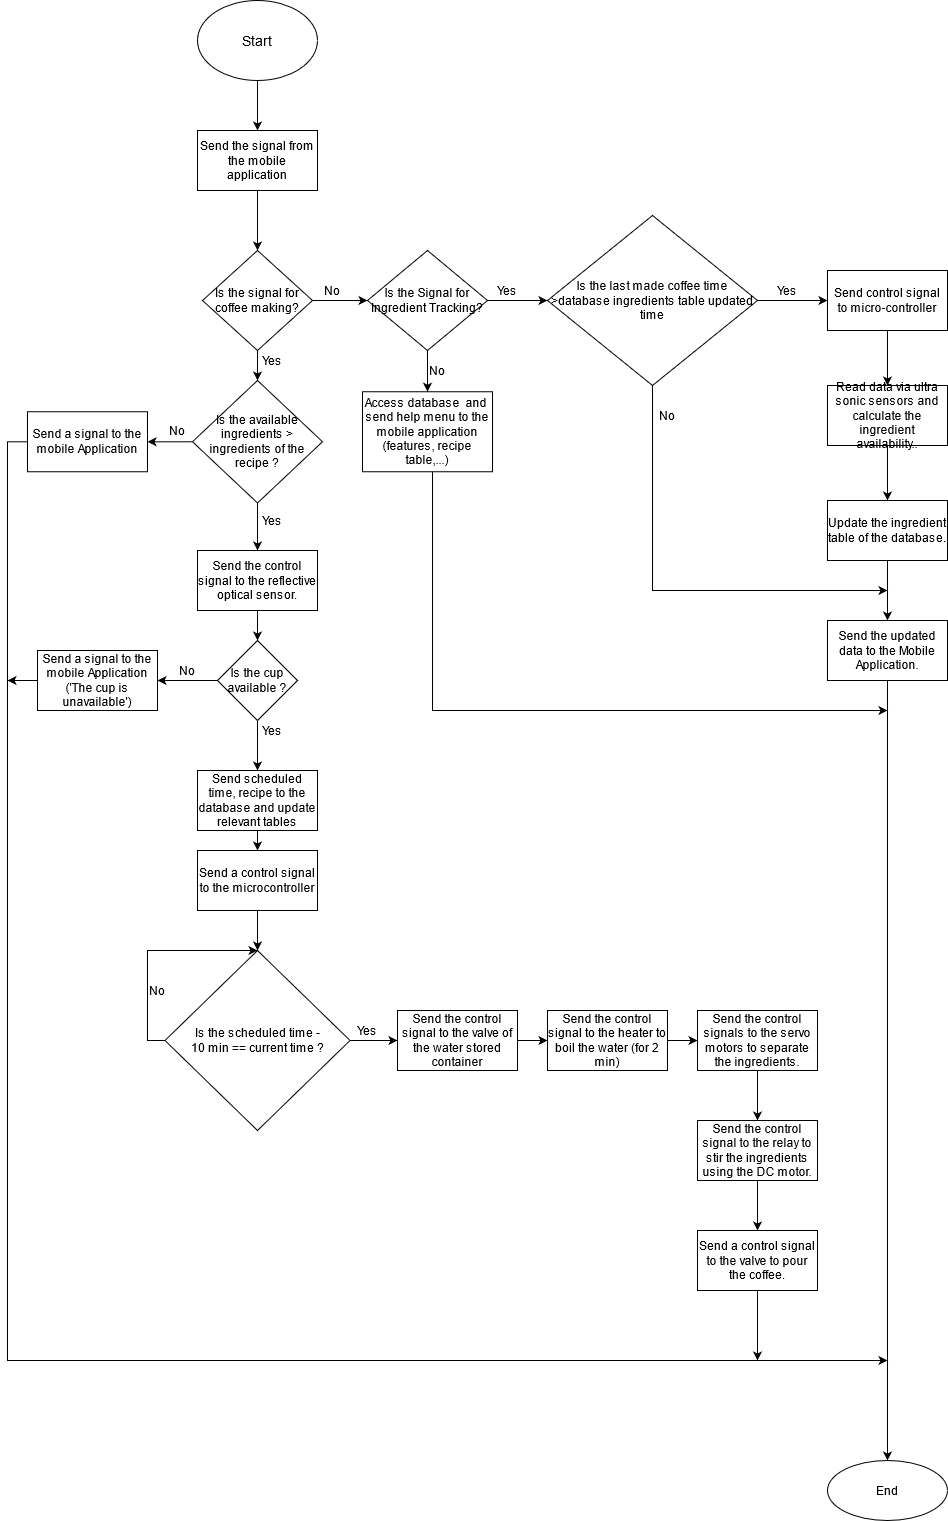

The diagram above was exported from draw.io. Its source (the exported page's mxGraphModel, read from the mxfile embedded in the PNG):
<mxGraphModel dx="1038" dy="1664" grid="1" gridSize="10" guides="1" tooltips="1" connect="1" arrows="1" fold="1" page="1" pageScale="1" pageWidth="850" pageHeight="1100" math="0" shadow="0">
  <root>
    <mxCell id="0" />
    <mxCell id="1" parent="0" />
    <mxCell id="b6nD60A77pPx2c3iy6p7-6" value="" style="edgeStyle=orthogonalEdgeStyle;rounded=0;orthogonalLoop=1;jettySize=auto;html=1;" edge="1" parent="1" source="b6nD60A77pPx2c3iy6p7-4" target="b6nD60A77pPx2c3iy6p7-5">
      <mxGeometry relative="1" as="geometry" />
    </mxCell>
    <mxCell id="b6nD60A77pPx2c3iy6p7-4" value="&lt;font style=&quot;font-size: 14px&quot;&gt;Start&lt;/font&gt;" style="ellipse;whiteSpace=wrap;html=1;" vertex="1" parent="1">
      <mxGeometry x="350" y="-420" width="120" height="80" as="geometry" />
    </mxCell>
    <mxCell id="b6nD60A77pPx2c3iy6p7-8" value="" style="edgeStyle=orthogonalEdgeStyle;rounded=0;orthogonalLoop=1;jettySize=auto;html=1;" edge="1" parent="1" source="b6nD60A77pPx2c3iy6p7-5" target="b6nD60A77pPx2c3iy6p7-7">
      <mxGeometry relative="1" as="geometry" />
    </mxCell>
    <mxCell id="b6nD60A77pPx2c3iy6p7-5" value="Send the signal from the mobile application" style="whiteSpace=wrap;html=1;" vertex="1" parent="1">
      <mxGeometry x="350" y="-290" width="120" height="60" as="geometry" />
    </mxCell>
    <mxCell id="b6nD60A77pPx2c3iy6p7-10" value="" style="edgeStyle=orthogonalEdgeStyle;rounded=0;orthogonalLoop=1;jettySize=auto;html=1;" edge="1" parent="1" source="b6nD60A77pPx2c3iy6p7-7" target="b6nD60A77pPx2c3iy6p7-9">
      <mxGeometry relative="1" as="geometry" />
    </mxCell>
    <mxCell id="b6nD60A77pPx2c3iy6p7-64" value="" style="edgeStyle=orthogonalEdgeStyle;rounded=0;orthogonalLoop=1;jettySize=auto;html=1;" edge="1" parent="1" source="b6nD60A77pPx2c3iy6p7-7" target="b6nD60A77pPx2c3iy6p7-63">
      <mxGeometry relative="1" as="geometry" />
    </mxCell>
    <mxCell id="b6nD60A77pPx2c3iy6p7-7" value="Is the signal for coffee making?" style="rhombus;whiteSpace=wrap;html=1;" vertex="1" parent="1">
      <mxGeometry x="355" y="-170" width="110" height="100" as="geometry" />
    </mxCell>
    <mxCell id="b6nD60A77pPx2c3iy6p7-16" value="" style="edgeStyle=orthogonalEdgeStyle;rounded=0;orthogonalLoop=1;jettySize=auto;html=1;" edge="1" parent="1" source="b6nD60A77pPx2c3iy6p7-9" target="b6nD60A77pPx2c3iy6p7-15">
      <mxGeometry relative="1" as="geometry" />
    </mxCell>
    <mxCell id="b6nD60A77pPx2c3iy6p7-34" value="" style="edgeStyle=orthogonalEdgeStyle;rounded=0;orthogonalLoop=1;jettySize=auto;html=1;" edge="1" parent="1" source="b6nD60A77pPx2c3iy6p7-9" target="b6nD60A77pPx2c3iy6p7-33">
      <mxGeometry relative="1" as="geometry" />
    </mxCell>
    <mxCell id="b6nD60A77pPx2c3iy6p7-9" value="Is the Signal for Ingredient Tracking?" style="rhombus;whiteSpace=wrap;html=1;" vertex="1" parent="1">
      <mxGeometry x="520" y="-170" width="120" height="100" as="geometry" />
    </mxCell>
    <mxCell id="b6nD60A77pPx2c3iy6p7-11" value="No" style="text;html=1;strokeColor=none;fillColor=none;align=center;verticalAlign=middle;whiteSpace=wrap;rounded=0;" vertex="1" parent="1">
      <mxGeometry x="465" y="-140" width="40" height="20" as="geometry" />
    </mxCell>
    <mxCell id="b6nD60A77pPx2c3iy6p7-14" value="Yes" style="text;html=1;strokeColor=none;fillColor=none;align=center;verticalAlign=middle;whiteSpace=wrap;rounded=0;" vertex="1" parent="1">
      <mxGeometry x="640" y="-140" width="40" height="20" as="geometry" />
    </mxCell>
    <mxCell id="b6nD60A77pPx2c3iy6p7-19" value="" style="edgeStyle=orthogonalEdgeStyle;rounded=0;orthogonalLoop=1;jettySize=auto;html=1;" edge="1" parent="1" source="b6nD60A77pPx2c3iy6p7-15" target="b6nD60A77pPx2c3iy6p7-18">
      <mxGeometry relative="1" as="geometry" />
    </mxCell>
    <mxCell id="b6nD60A77pPx2c3iy6p7-29" value="" style="edgeStyle=orthogonalEdgeStyle;rounded=0;orthogonalLoop=1;jettySize=auto;html=1;" edge="1" parent="1" source="b6nD60A77pPx2c3iy6p7-15">
      <mxGeometry relative="1" as="geometry">
        <mxPoint x="1040" y="170" as="targetPoint" />
        <Array as="points">
          <mxPoint x="805" y="170" />
        </Array>
      </mxGeometry>
    </mxCell>
    <mxCell id="b6nD60A77pPx2c3iy6p7-15" value="&lt;div&gt;Is the last made coffee time&lt;/div&gt;&lt;div&gt; &amp;gt;database ingredients table updated time&lt;/div&gt;" style="rhombus;whiteSpace=wrap;html=1;" vertex="1" parent="1">
      <mxGeometry x="700" y="-205" width="210" height="170" as="geometry" />
    </mxCell>
    <mxCell id="b6nD60A77pPx2c3iy6p7-22" value="" style="edgeStyle=orthogonalEdgeStyle;rounded=0;orthogonalLoop=1;jettySize=auto;html=1;" edge="1" parent="1" source="b6nD60A77pPx2c3iy6p7-18" target="b6nD60A77pPx2c3iy6p7-21">
      <mxGeometry relative="1" as="geometry" />
    </mxCell>
    <mxCell id="b6nD60A77pPx2c3iy6p7-18" value="Send control signal to micro-controller" style="whiteSpace=wrap;html=1;" vertex="1" parent="1">
      <mxGeometry x="980" y="-150" width="120" height="60" as="geometry" />
    </mxCell>
    <mxCell id="b6nD60A77pPx2c3iy6p7-20" value="Yes" style="text;html=1;strokeColor=none;fillColor=none;align=center;verticalAlign=middle;whiteSpace=wrap;rounded=0;" vertex="1" parent="1">
      <mxGeometry x="920" y="-140" width="40" height="20" as="geometry" />
    </mxCell>
    <mxCell id="b6nD60A77pPx2c3iy6p7-24" value="" style="edgeStyle=orthogonalEdgeStyle;rounded=0;orthogonalLoop=1;jettySize=auto;html=1;" edge="1" parent="1" source="b6nD60A77pPx2c3iy6p7-21" target="b6nD60A77pPx2c3iy6p7-23">
      <mxGeometry relative="1" as="geometry" />
    </mxCell>
    <mxCell id="b6nD60A77pPx2c3iy6p7-21" value="Read data via ultra sonic sensors and calculate the ingredient availability.." style="whiteSpace=wrap;html=1;" vertex="1" parent="1">
      <mxGeometry x="980" y="-35" width="120" height="60" as="geometry" />
    </mxCell>
    <mxCell id="b6nD60A77pPx2c3iy6p7-27" value="" style="edgeStyle=orthogonalEdgeStyle;rounded=0;orthogonalLoop=1;jettySize=auto;html=1;" edge="1" parent="1" source="b6nD60A77pPx2c3iy6p7-23" target="b6nD60A77pPx2c3iy6p7-26">
      <mxGeometry relative="1" as="geometry" />
    </mxCell>
    <mxCell id="b6nD60A77pPx2c3iy6p7-23" value="Update the ingredient table of the database." style="whiteSpace=wrap;html=1;" vertex="1" parent="1">
      <mxGeometry x="980" y="80" width="120" height="60" as="geometry" />
    </mxCell>
    <mxCell id="b6nD60A77pPx2c3iy6p7-142" value="" style="edgeStyle=orthogonalEdgeStyle;rounded=0;orthogonalLoop=1;jettySize=auto;html=1;" edge="1" parent="1" source="b6nD60A77pPx2c3iy6p7-26">
      <mxGeometry relative="1" as="geometry">
        <mxPoint x="1040" y="1040" as="targetPoint" />
      </mxGeometry>
    </mxCell>
    <mxCell id="b6nD60A77pPx2c3iy6p7-26" value="Send the updated data to the Mobile Application." style="whiteSpace=wrap;html=1;" vertex="1" parent="1">
      <mxGeometry x="980" y="200" width="120" height="60" as="geometry" />
    </mxCell>
    <mxCell id="b6nD60A77pPx2c3iy6p7-30" value="No" style="text;html=1;strokeColor=none;fillColor=none;align=center;verticalAlign=middle;whiteSpace=wrap;rounded=0;" vertex="1" parent="1">
      <mxGeometry x="800" y="-15" width="40" height="20" as="geometry" />
    </mxCell>
    <mxCell id="b6nD60A77pPx2c3iy6p7-144" value="" style="edgeStyle=orthogonalEdgeStyle;rounded=0;orthogonalLoop=1;jettySize=auto;html=1;" edge="1" parent="1" source="b6nD60A77pPx2c3iy6p7-33">
      <mxGeometry relative="1" as="geometry">
        <mxPoint x="1040" y="290" as="targetPoint" />
        <Array as="points">
          <mxPoint x="585" y="290" />
          <mxPoint x="1040" y="290" />
        </Array>
      </mxGeometry>
    </mxCell>
    <mxCell id="b6nD60A77pPx2c3iy6p7-33" value="Access database&amp;nbsp; and&amp;nbsp; send help menu to the mobile application (features, recipe table,...)" style="whiteSpace=wrap;html=1;" vertex="1" parent="1">
      <mxGeometry x="515" y="-28.75" width="130" height="80" as="geometry" />
    </mxCell>
    <mxCell id="b6nD60A77pPx2c3iy6p7-35" value="No" style="text;html=1;strokeColor=none;fillColor=none;align=center;verticalAlign=middle;whiteSpace=wrap;rounded=0;" vertex="1" parent="1">
      <mxGeometry x="570" y="-60" width="40" height="20" as="geometry" />
    </mxCell>
    <mxCell id="b6nD60A77pPx2c3iy6p7-40" value="Yes" style="text;html=1;strokeColor=none;fillColor=none;align=center;verticalAlign=middle;whiteSpace=wrap;rounded=0;" vertex="1" parent="1">
      <mxGeometry x="405" y="-70" width="40" height="20" as="geometry" />
    </mxCell>
    <mxCell id="b6nD60A77pPx2c3iy6p7-91" value="" style="edgeStyle=orthogonalEdgeStyle;rounded=0;orthogonalLoop=1;jettySize=auto;html=1;" edge="1" parent="1" source="b6nD60A77pPx2c3iy6p7-63" target="b6nD60A77pPx2c3iy6p7-90">
      <mxGeometry relative="1" as="geometry" />
    </mxCell>
    <mxCell id="b6nD60A77pPx2c3iy6p7-129" value="" style="edgeStyle=orthogonalEdgeStyle;rounded=0;orthogonalLoop=1;jettySize=auto;html=1;" edge="1" parent="1" source="b6nD60A77pPx2c3iy6p7-63" target="b6nD60A77pPx2c3iy6p7-128">
      <mxGeometry relative="1" as="geometry" />
    </mxCell>
    <mxCell id="b6nD60A77pPx2c3iy6p7-63" value="Is the available ingredients &amp;gt; ingredients of the recipe ?" style="rhombus;whiteSpace=wrap;html=1;" vertex="1" parent="1">
      <mxGeometry x="345" y="-40" width="130" height="122.5" as="geometry" />
    </mxCell>
    <mxCell id="b6nD60A77pPx2c3iy6p7-72" value="" style="edgeStyle=orthogonalEdgeStyle;rounded=0;orthogonalLoop=1;jettySize=auto;html=1;exitX=0;exitY=0.5;exitDx=0;exitDy=0;" edge="1" parent="1" source="b6nD60A77pPx2c3iy6p7-113">
      <mxGeometry relative="1" as="geometry">
        <mxPoint x="410" y="530" as="targetPoint" />
        <Array as="points">
          <mxPoint x="300" y="620" />
          <mxPoint x="300" y="530" />
        </Array>
        <mxPoint x="335" y="620" as="sourcePoint" />
      </mxGeometry>
    </mxCell>
    <mxCell id="b6nD60A77pPx2c3iy6p7-87" value="Yes" style="text;html=1;strokeColor=none;fillColor=none;align=center;verticalAlign=middle;whiteSpace=wrap;rounded=0;" vertex="1" parent="1">
      <mxGeometry x="405" y="300" width="40" height="20" as="geometry" />
    </mxCell>
    <mxCell id="b6nD60A77pPx2c3iy6p7-136" value="" style="edgeStyle=orthogonalEdgeStyle;rounded=0;orthogonalLoop=1;jettySize=auto;html=1;" edge="1" parent="1" source="b6nD60A77pPx2c3iy6p7-90">
      <mxGeometry relative="1" as="geometry">
        <mxPoint x="1040" y="940" as="targetPoint" />
        <Array as="points">
          <mxPoint x="160" y="21" />
          <mxPoint x="160" y="940" />
        </Array>
      </mxGeometry>
    </mxCell>
    <mxCell id="b6nD60A77pPx2c3iy6p7-90" value="Send a signal to the mobile Application" style="whiteSpace=wrap;html=1;" vertex="1" parent="1">
      <mxGeometry x="180" y="-8.75" width="120" height="60" as="geometry" />
    </mxCell>
    <mxCell id="b6nD60A77pPx2c3iy6p7-92" value="No" style="text;html=1;strokeColor=none;fillColor=none;align=center;verticalAlign=middle;whiteSpace=wrap;rounded=0;" vertex="1" parent="1">
      <mxGeometry x="310" width="40" height="20" as="geometry" />
    </mxCell>
    <mxCell id="b6nD60A77pPx2c3iy6p7-102" value="" style="edgeStyle=orthogonalEdgeStyle;rounded=0;orthogonalLoop=1;jettySize=auto;html=1;" edge="1" parent="1" source="b6nD60A77pPx2c3iy6p7-103" target="b6nD60A77pPx2c3iy6p7-106">
      <mxGeometry relative="1" as="geometry" />
    </mxCell>
    <mxCell id="b6nD60A77pPx2c3iy6p7-125" value="" style="edgeStyle=orthogonalEdgeStyle;rounded=0;orthogonalLoop=1;jettySize=auto;html=1;" edge="1" parent="1" source="b6nD60A77pPx2c3iy6p7-103" target="b6nD60A77pPx2c3iy6p7-109">
      <mxGeometry relative="1" as="geometry" />
    </mxCell>
    <mxCell id="b6nD60A77pPx2c3iy6p7-103" value="Is the cup available ?" style="rhombus;whiteSpace=wrap;html=1;" vertex="1" parent="1">
      <mxGeometry x="370" y="220" width="80" height="80" as="geometry" />
    </mxCell>
    <mxCell id="b6nD60A77pPx2c3iy6p7-150" value="" style="edgeStyle=orthogonalEdgeStyle;rounded=0;orthogonalLoop=1;jettySize=auto;html=1;" edge="1" parent="1" source="b6nD60A77pPx2c3iy6p7-104">
      <mxGeometry relative="1" as="geometry">
        <mxPoint x="910" y="940" as="targetPoint" />
      </mxGeometry>
    </mxCell>
    <mxCell id="b6nD60A77pPx2c3iy6p7-104" value="Send a control signal to the valve to pour the coffee." style="whiteSpace=wrap;html=1;" vertex="1" parent="1">
      <mxGeometry x="850" y="810" width="120" height="60" as="geometry" />
    </mxCell>
    <mxCell id="b6nD60A77pPx2c3iy6p7-105" value="No" style="text;html=1;strokeColor=none;fillColor=none;align=center;verticalAlign=middle;whiteSpace=wrap;rounded=0;" vertex="1" parent="1">
      <mxGeometry x="320" y="240" width="40" height="20" as="geometry" />
    </mxCell>
    <mxCell id="b6nD60A77pPx2c3iy6p7-138" value="" style="edgeStyle=orthogonalEdgeStyle;rounded=0;orthogonalLoop=1;jettySize=auto;html=1;" edge="1" parent="1" source="b6nD60A77pPx2c3iy6p7-106">
      <mxGeometry relative="1" as="geometry">
        <mxPoint x="160" y="260" as="targetPoint" />
      </mxGeometry>
    </mxCell>
    <mxCell id="b6nD60A77pPx2c3iy6p7-106" value="&lt;div&gt;Send a signal to the mobile Application&lt;/div&gt;&lt;div&gt;('The cup is unavailable')&lt;br&gt;&lt;/div&gt;" style="whiteSpace=wrap;html=1;" vertex="1" parent="1">
      <mxGeometry x="190" y="230" width="120" height="60" as="geometry" />
    </mxCell>
    <mxCell id="b6nD60A77pPx2c3iy6p7-108" value="" style="edgeStyle=orthogonalEdgeStyle;rounded=0;orthogonalLoop=1;jettySize=auto;html=1;" edge="1" parent="1" source="b6nD60A77pPx2c3iy6p7-109" target="b6nD60A77pPx2c3iy6p7-111">
      <mxGeometry relative="1" as="geometry" />
    </mxCell>
    <mxCell id="b6nD60A77pPx2c3iy6p7-109" value="Send scheduled time, recipe to the database and update relevant tables" style="whiteSpace=wrap;html=1;" vertex="1" parent="1">
      <mxGeometry x="350" y="350" width="120" height="60" as="geometry" />
    </mxCell>
    <mxCell id="b6nD60A77pPx2c3iy6p7-110" value="" style="edgeStyle=orthogonalEdgeStyle;rounded=0;orthogonalLoop=1;jettySize=auto;html=1;" edge="1" parent="1" source="b6nD60A77pPx2c3iy6p7-111" target="b6nD60A77pPx2c3iy6p7-113">
      <mxGeometry relative="1" as="geometry" />
    </mxCell>
    <mxCell id="b6nD60A77pPx2c3iy6p7-111" value="Send a control signal to the microcontroller" style="whiteSpace=wrap;html=1;" vertex="1" parent="1">
      <mxGeometry x="350" y="430" width="120" height="60" as="geometry" />
    </mxCell>
    <mxCell id="b6nD60A77pPx2c3iy6p7-112" value="" style="edgeStyle=orthogonalEdgeStyle;rounded=0;orthogonalLoop=1;jettySize=auto;html=1;" edge="1" parent="1" source="b6nD60A77pPx2c3iy6p7-113" target="b6nD60A77pPx2c3iy6p7-115">
      <mxGeometry relative="1" as="geometry" />
    </mxCell>
    <mxCell id="b6nD60A77pPx2c3iy6p7-113" value="&lt;div&gt;Is the scheduled time - &lt;br&gt;&lt;/div&gt;&lt;div&gt;10 min == current time ?&lt;/div&gt;" style="rhombus;whiteSpace=wrap;html=1;" vertex="1" parent="1">
      <mxGeometry x="317.5" y="530" width="185" height="180" as="geometry" />
    </mxCell>
    <mxCell id="b6nD60A77pPx2c3iy6p7-114" value="" style="edgeStyle=orthogonalEdgeStyle;rounded=0;orthogonalLoop=1;jettySize=auto;html=1;" edge="1" parent="1" source="b6nD60A77pPx2c3iy6p7-115" target="b6nD60A77pPx2c3iy6p7-117">
      <mxGeometry relative="1" as="geometry" />
    </mxCell>
    <mxCell id="b6nD60A77pPx2c3iy6p7-115" value="Send the control signal to the valve of the water stored container " style="whiteSpace=wrap;html=1;" vertex="1" parent="1">
      <mxGeometry x="550" y="590" width="120" height="60" as="geometry" />
    </mxCell>
    <mxCell id="b6nD60A77pPx2c3iy6p7-116" value="" style="edgeStyle=orthogonalEdgeStyle;rounded=0;orthogonalLoop=1;jettySize=auto;html=1;" edge="1" parent="1" source="b6nD60A77pPx2c3iy6p7-117" target="b6nD60A77pPx2c3iy6p7-120">
      <mxGeometry relative="1" as="geometry" />
    </mxCell>
    <mxCell id="b6nD60A77pPx2c3iy6p7-117" value="Send the control signal to the heater to boil the water (for 2 min)" style="whiteSpace=wrap;html=1;" vertex="1" parent="1">
      <mxGeometry x="700" y="590" width="120" height="60" as="geometry" />
    </mxCell>
    <mxCell id="b6nD60A77pPx2c3iy6p7-118" value="Yes" style="text;html=1;strokeColor=none;fillColor=none;align=center;verticalAlign=middle;whiteSpace=wrap;rounded=0;" vertex="1" parent="1">
      <mxGeometry x="500" y="600" width="40" height="20" as="geometry" />
    </mxCell>
    <mxCell id="b6nD60A77pPx2c3iy6p7-145" value="" style="edgeStyle=orthogonalEdgeStyle;rounded=0;orthogonalLoop=1;jettySize=auto;html=1;" edge="1" parent="1" source="b6nD60A77pPx2c3iy6p7-120" target="b6nD60A77pPx2c3iy6p7-122">
      <mxGeometry relative="1" as="geometry" />
    </mxCell>
    <mxCell id="b6nD60A77pPx2c3iy6p7-120" value="Send the control signals to the servo motors to separate the ingredients." style="whiteSpace=wrap;html=1;" vertex="1" parent="1">
      <mxGeometry x="850" y="590" width="120" height="60" as="geometry" />
    </mxCell>
    <mxCell id="b6nD60A77pPx2c3iy6p7-146" value="" style="edgeStyle=orthogonalEdgeStyle;rounded=0;orthogonalLoop=1;jettySize=auto;html=1;" edge="1" parent="1" source="b6nD60A77pPx2c3iy6p7-122" target="b6nD60A77pPx2c3iy6p7-104">
      <mxGeometry relative="1" as="geometry" />
    </mxCell>
    <mxCell id="b6nD60A77pPx2c3iy6p7-122" value="Send the control signal to the relay to stir the ingredients using the DC motor." style="whiteSpace=wrap;html=1;" vertex="1" parent="1">
      <mxGeometry x="850" y="700" width="120" height="60" as="geometry" />
    </mxCell>
    <mxCell id="b6nD60A77pPx2c3iy6p7-127" value="Yes" style="text;html=1;strokeColor=none;fillColor=none;align=center;verticalAlign=middle;whiteSpace=wrap;rounded=0;" vertex="1" parent="1">
      <mxGeometry x="405" y="90" width="40" height="20" as="geometry" />
    </mxCell>
    <mxCell id="b6nD60A77pPx2c3iy6p7-130" value="" style="edgeStyle=orthogonalEdgeStyle;rounded=0;orthogonalLoop=1;jettySize=auto;html=1;" edge="1" parent="1" source="b6nD60A77pPx2c3iy6p7-128" target="b6nD60A77pPx2c3iy6p7-103">
      <mxGeometry relative="1" as="geometry" />
    </mxCell>
    <mxCell id="b6nD60A77pPx2c3iy6p7-128" value="Send the control signal to the reflective optical sensor." style="whiteSpace=wrap;html=1;" vertex="1" parent="1">
      <mxGeometry x="350" y="130" width="120" height="60" as="geometry" />
    </mxCell>
    <mxCell id="b6nD60A77pPx2c3iy6p7-131" value="No" style="text;html=1;strokeColor=none;fillColor=none;align=center;verticalAlign=middle;whiteSpace=wrap;rounded=0;" vertex="1" parent="1">
      <mxGeometry x="290" y="560" width="40" height="20" as="geometry" />
    </mxCell>
    <mxCell id="b6nD60A77pPx2c3iy6p7-133" value="End" style="ellipse;whiteSpace=wrap;html=1;" vertex="1" parent="1">
      <mxGeometry x="980" y="1040" width="120" height="60" as="geometry" />
    </mxCell>
  </root>
</mxGraphModel>